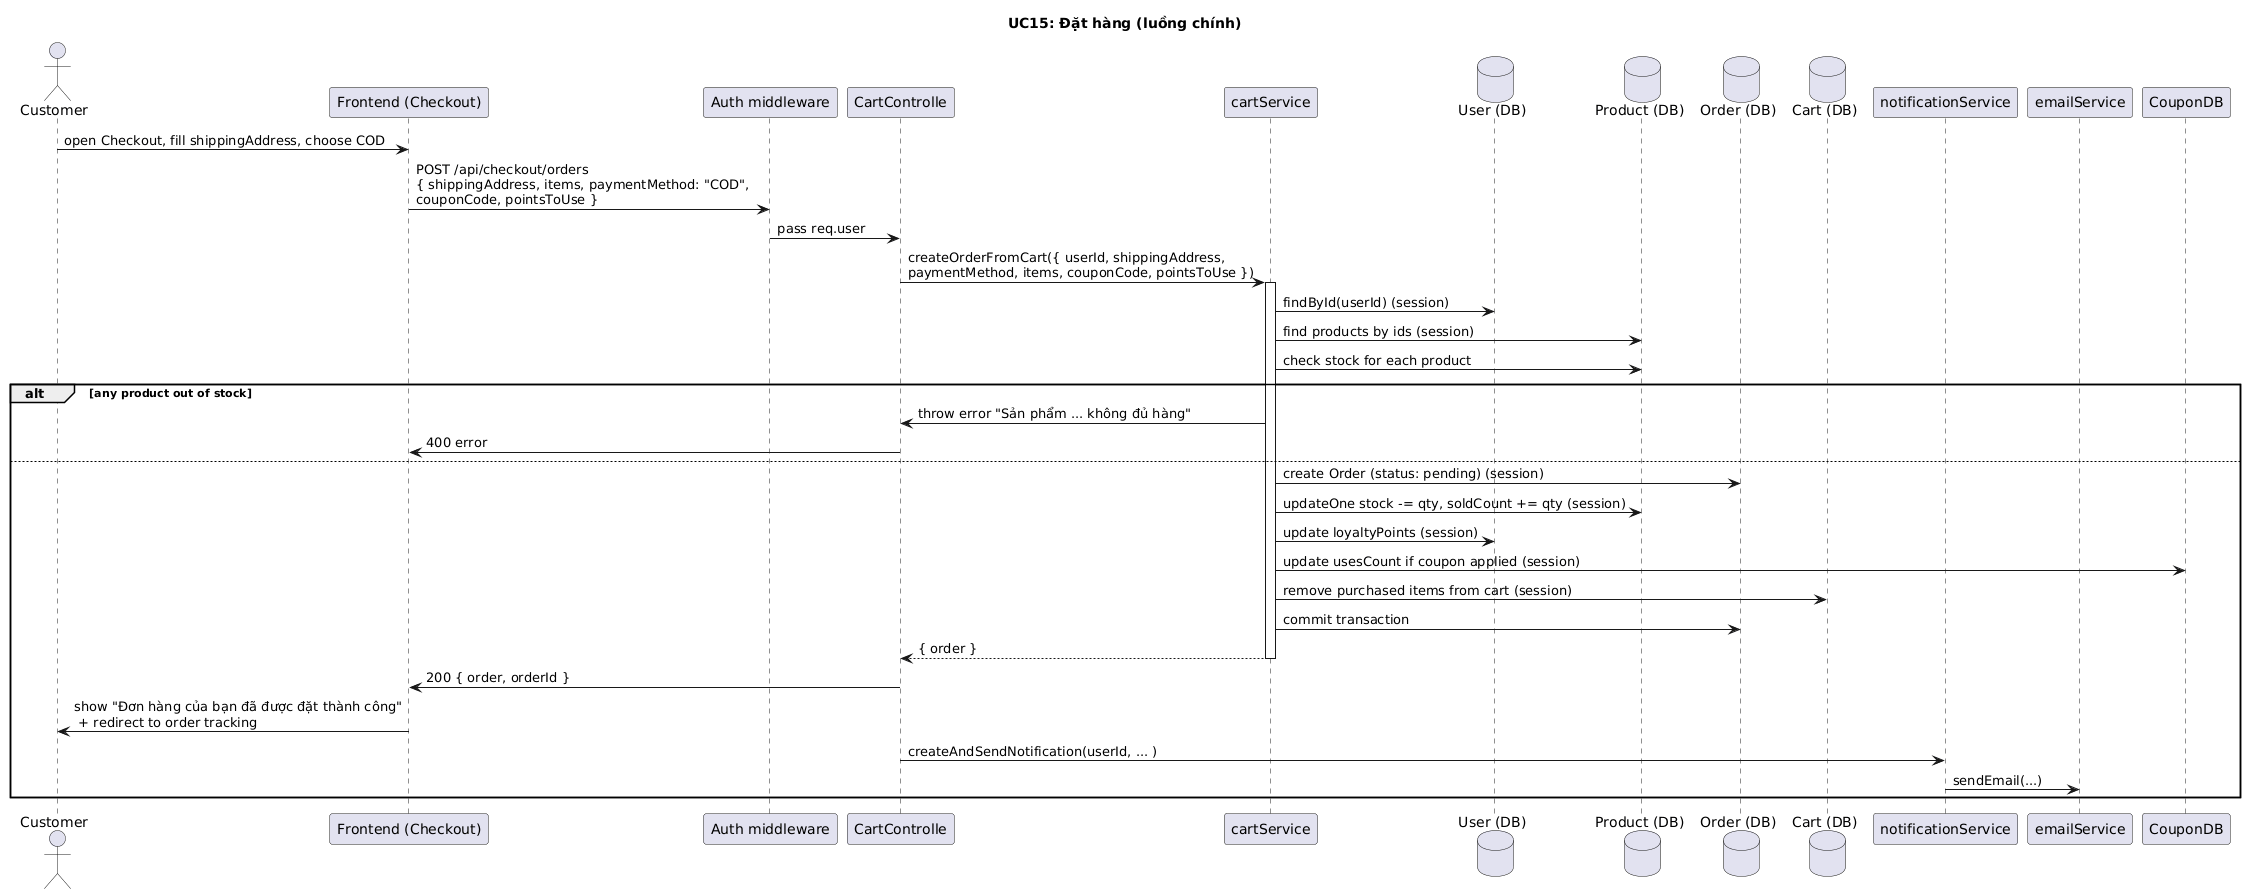

The diagram above was rendered by PlantUML. Its source (embedded in the PNG):
@startuml
title UC15: Đặt hàng (luồng chính)

actor Customer
participant Frontend as "Frontend (Checkout)"
participant Auth as "Auth middleware"
participant CartController as "CartControlle"
participant CartService as "cartService"
database UserDB as "User (DB)"
database ProductDB as "Product (DB)"
database OrderDB as "Order (DB)"
database CartDB as "Cart (DB)"
participant Notification as "notificationService"
participant EmailService as "emailService"

Customer -> Frontend: open Checkout, fill shippingAddress, choose COD
Frontend -> Auth: POST /api/checkout/orders\n{ shippingAddress, items, paymentMethod: "COD", \ncouponCode, pointsToUse }
Auth -> CartController: pass req.user
CartController -> CartService: createOrderFromCart({ userId, shippingAddress,\npaymentMethod, items, couponCode, pointsToUse })
activate CartService
CartService -> UserDB: findById(userId) (session)
CartService -> ProductDB: find products by ids (session)
CartService -> ProductDB: check stock for each product
alt any product out of stock
  CartService -> CartController: throw error "Sản phẩm ... không đủ hàng"
  CartController -> Frontend: 400 error
else
  CartService -> OrderDB: create Order (status: pending) (session)
  CartService -> ProductDB: updateOne stock -= qty, soldCount += qty (session)
  CartService -> UserDB: update loyaltyPoints (session)
  CartService -> CouponDB: update usesCount if coupon applied (session)
  CartService -> CartDB: remove purchased items from cart (session)
  CartService -> OrderDB: commit transaction
  CartService --> CartController: { order }
  deactivate CartService

  CartController -> Frontend: 200 { order, orderId }
  Frontend -> Customer: show "Đơn hàng của bạn đã được đặt thành công"\n + redirect to order tracking
  CartController -> Notification: createAndSendNotification(userId, ... )
  Notification -> EmailService: sendEmail(...)
end
@enduml